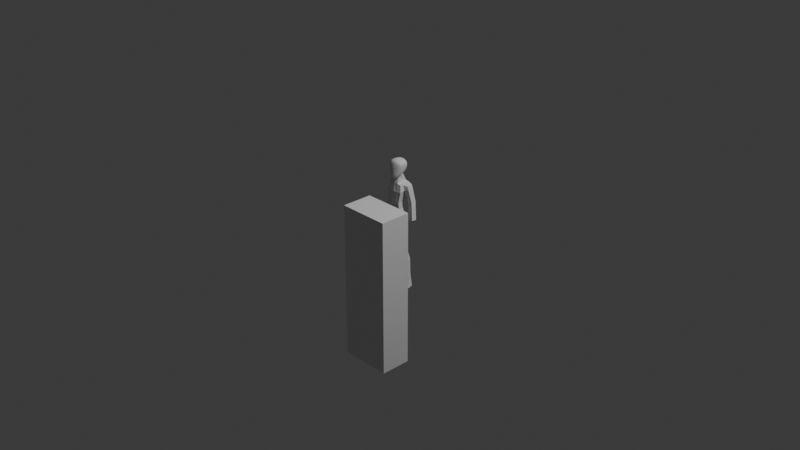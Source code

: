 # Source: RookieTrainerTypeA.blend  (saved by Blender 4.0.36; exported with 4.5.12 LTS)
import bpy
from mathutils import Matrix  # noqa: F401  (used for matrix-valued properties, if any)

bpy.ops.wm.read_factory_settings(use_empty=True)
scene = bpy.context.scene
scene.name = 'Scene'

# ---- collections
col_collection = bpy.data.collections.new('Collection'); scene.collection.children.link(col_collection)

# ---- materials (node trees are filled in below, after node groups)
mat_material = bpy.data.materials.new('Material')
mat_material.alpha_threshold = 0.0
mat_material.use_transparent_shadow = False
mat_material.roughness = 0.5
mat_material.line_color = (0.0, 0.0, 0.0, 1.0)

# ---- material node trees
mat_material.use_nodes = True; mat_material.node_tree.nodes.clear()
_N = mat_material.node_tree.nodes; _L = mat_material.node_tree.links
n0 = _N.new('ShaderNodeOutputMaterial'); n0.name = 'Material Output'; n0.location = (300, 300)
n1 = _N.new('ShaderNodeBsdfPrincipled'); n1.name = 'Principled BSDF'; n1.location = (10, 300)
n1.inputs[3].default_value = 1.45
_L.new(n1.outputs[0], n0.inputs[0])
n0.is_active_output = True

# ---- world
world_world = bpy.data.worlds.new('World'); scene.world = world_world
world_world.use_nodes = True; world_world.node_tree.nodes.clear()
_N = world_world.node_tree.nodes; _L = world_world.node_tree.links
n0 = _N.new('ShaderNodeOutputWorld'); n0.name = 'World Output'; n0.location = (300, 300)
n1 = _N.new('ShaderNodeBackground'); n1.name = 'Background'; n1.location = (10, 300)
n1.inputs[0].default_value = (0.05088, 0.05088, 0.05088, 1.0)
_L.new(n1.outputs[0], n0.inputs[0])
n0.is_active_output = True
world_world.color = (0.05088, 0.05088, 0.05088)
world_world.use_sun_shadow = False
world_world.sun_shadow_jitter_overblur = 0.0

# ---- cameras
cam_camera = bpy.data.cameras.new('Camera')
cam_camera.clip_end = 100.0
cam_camera.ortho_scale = 7.314

# ---- lights
light_light = bpy.data.lights.new('Light', 'POINT')
light_light.transmission_factor = 0.0
light_light.use_soft_falloff = False
light_light.energy = 1000.0
light_light.shadow_soft_size = 0.1
light_light.shadow_maximum_resolution = 0.006
light_light.use_absolute_resolution = True

# ---- meshes
me_cube = bpy.data.meshes.new('Cube')
me_cube.from_pydata([(1.0, 1.0, 1.0), (1.0, 1.0, -1.0), (1.0, -1.0, 1.0), (1.0, -1.0, -1.0), (-1.0, 1.0, 1.0), (-1.0, 1.0, -1.0), (-1.0, -1.0, 1.0), (-1.0, -1.0, -1.0)], [], [(0, 4, 6, 2), (3, 2, 6, 7), (7, 6, 4, 5), (5, 1, 3, 7), (1, 0, 2, 3), (5, 4, 0, 1)])
_uv = me_cube.uv_layers.new(name='UVMap')
_uv.uv.foreach_set('vector', [0.625, 0.5, 0.875, 0.5, 0.875, 0.75, 0.625, 0.75, 0.375, 0.75, 0.625, 0.75, 0.625, 1.0, 0.375, 1.0, 0.375, 0.0, 0.625, 0.0, 0.625, 0.25, 0.375, 0.25, 0.125, 0.5, 0.375, 0.5, 0.375, 0.75, 0.125, 0.75, 0.375, 0.5, 0.625, 0.5, 0.625, 0.75, 0.375, 0.75, 0.375, 0.25, 0.625, 0.25, 0.625, 0.5, 0.375, 0.5])
me_cube.materials.append(mat_material)
me_cube.use_mirror_vertex_groups = False
me_cube.update()
me_cube_002 = bpy.data.meshes.new('Cube.002')
me_cube_002.from_pydata([(0.0, 0.9288, -2.434), (0.0, -1.586, -2.528), (1.081, -1.311, -2.506), (0.8928, 0.8364, -2.394), (1.355, -1.216, -3.57), (1.103, -0.9539, 1.31), (1.167, 0.8937, -3.222), (1.103, 1.01, 1.523), (0.0, 0.9903, -3.235), (0.0, 1.079, 1.629), (0.0, -1.484, -3.564), (0.0, -1.053, 1.435), (0.0, -1.504, 0.2315), (1.316, -1.228, 0.2225), (0.0, 1.532, 0.2366), (1.173, 1.343, 0.189), (0.0, -1.689, -1.425), (1.051, -1.407, -1.438), (0.0, 0.8263, -1.425), (0.8634, 0.7408, -1.419), (1.183, -0.3573, 1.27), (1.301, 1.031, 1.445), (1.377, -0.3181, 0.4228), (1.392, 1.138, 0.5519), (1.694, -1.363, -5.468), (1.507, 0.2959, -5.371), (0.0, 0.3489, -5.341), (0.0, -1.642, -5.419), (1.838, -0.8651, -9.536), (1.658, 0.2048, -9.409), (0.983, 0.1832, -9.458), (0.9786, -1.055, -9.523), (2.085, -0.184, -13.25), (1.92, 0.634, -13.23), (1.373, 0.6448, -13.28), (1.373, -0.3008, -13.28), (1.888, 0.001286, 1.141), (1.882, 0.9426, 1.274), (2.05, -0.04102, 0.5299), (2.05, 1.028, 0.574), (1.762, 1.231, -1.47), (1.791, 0.2234, -1.552), (2.424, 1.243, -1.33), (2.452, 0.2359, -1.411), (2.25, 0.7706, -4.167), (2.287, -0.2349, -4.076), (2.923, 0.8161, -4.111), (2.96, -0.1894, -4.02), (1.597, 0.3095, -7.376), (0.4443, 0.3202, -7.442), (1.785, -1.23, -7.407), (0.4443, -1.422, -7.454), (1.148, 0.6744, -11.06), (1.145, -0.5304, -11.11), (2.002, -0.3423, -11.11), (1.818, 0.6808, -11.02), (0.4464, 0.9013, -2.414), (0.5403, -1.473, -2.517), (0.5513, 1.055, 1.592), (0.6774, -1.372, -3.567), (0.5835, 0.9619, -3.229), (0.5513, -1.046, 1.398), (0.6581, -1.389, 0.227), (0.5865, 1.467, 0.2128), (0.4317, 0.8003, -1.422), (0.5255, -1.574, -1.431), (0.8471, -1.528, -5.443), (0.7533, 0.3299, -5.356), (1.408, -1.004, -9.53), (1.32, 0.2165, -9.434), (1.69, -0.2637, -13.27), (1.647, 0.6874, -13.26), (1.115, -1.39, -7.431), (1.021, 0.3442, -7.409), (1.483, 0.7277, -11.04), (1.573, -0.4501, -11.11), (2.306, -0.1232, -15.62), (2.161, 0.7895, -15.57), (1.443, 0.7548, -15.57), (1.318, -0.179, -15.62), (1.827, -0.1517, -15.62), (1.803, 0.7868, -15.57), (1.46, 0.6998, -14.44), (1.413, -0.2399, -14.45), (1.758, -0.2077, -14.43), (2.143, -0.1536, -14.42), (2.006, 0.7118, -14.39), (1.725, 0.7371, -14.41), (1.876, -0.9579, -15.64), (2.371, -0.9293, -15.64), (1.383, -0.9852, -15.64), (1.808, -0.9608, -15.07), (1.549, -0.9731, -15.16), (2.192, -0.8934, -15.15), (1.953, -2.033, -15.62), (2.372, -1.945, -15.61), (1.515, -2.001, -15.59), (1.911, -1.827, -15.31), (1.531, -1.969, -15.48), (2.261, -1.883, -15.48), (0.4426, -0.4453, 2.296), (0.0, -0.6542, 2.2), (0.0, 0.6271, 2.804), (0.4749, 0.4058, 2.724), (0.2524, -0.5827, 2.205), (0.2543, 0.5409, 2.766), (0.5302, 0.0008418, 2.569)], [], [(65, 62, 12, 16), (63, 58, 7, 15), (7, 5, 20, 21), (60, 56, 3, 6), (60, 6, 25, 67), (6, 3, 2, 4), (11, 61, 100, 104, 101), (19, 15, 13, 17), (62, 61, 11, 12), (59, 57, 1, 10), (64, 63, 15, 19), (56, 64, 19, 3), (3, 19, 17, 2), (57, 65, 16, 1), (22, 23, 40, 41), (15, 7, 21, 23), (5, 13, 22, 20), (13, 15, 23, 22), (73, 48, 29, 69), (59, 10, 27, 66), (6, 4, 24, 25), (53, 52, 34, 35), (48, 50, 28, 29), (51, 49, 30, 31), (72, 51, 31, 68), (76, 85, 93, 89), (75, 53, 35, 70), (55, 54, 32, 33), (74, 55, 33, 71), (39, 37, 36, 38), (20, 22, 38, 36), (23, 21, 37, 39), (21, 20, 36, 37), (40, 42, 46, 44), (38, 22, 41, 43), (39, 38, 43, 42), (23, 39, 42, 40), (45, 44, 46, 47), (41, 40, 44, 45), (43, 41, 45, 47), (42, 43, 47, 46), (66, 27, 51, 72), (27, 26, 49, 51), (25, 24, 50, 48), (67, 25, 48, 73), (69, 29, 55, 74), (29, 28, 54, 55), (68, 31, 53, 75), (31, 30, 52, 53), (28, 68, 75, 54), (30, 69, 74, 52), (26, 67, 73, 49), (24, 66, 72, 50), (52, 74, 71, 34), (54, 75, 70, 32), (83, 82, 78, 79), (50, 72, 68, 28), (4, 59, 66, 24), (49, 73, 69, 30), (2, 17, 65, 57), (0, 18, 64, 56), (18, 14, 63, 64), (4, 2, 57, 59), (13, 5, 61, 62), (7, 58, 61, 5), (8, 60, 67, 26), (8, 0, 56, 60), (14, 9, 58, 63), (17, 13, 62, 65), (81, 77, 76, 80), (78, 81, 80, 79), (87, 86, 77, 81), (82, 87, 81, 78), (86, 85, 76, 77), (79, 80, 88, 90), (70, 35, 83, 84), (33, 32, 85, 86), (34, 71, 87, 82), (71, 33, 86, 87), (35, 34, 82, 83), (32, 70, 84, 85), (88, 89, 95, 94), (89, 93, 99, 95), (83, 79, 90, 92), (84, 83, 92, 91), (85, 84, 91, 93), (80, 76, 89, 88), (99, 97, 94, 95), (97, 98, 96, 94), (91, 92, 98, 97), (92, 90, 96, 98), (90, 88, 94, 96), (93, 91, 97, 99), (58, 9, 102, 105, 103), (61, 58, 103, 106, 100), (105, 102, 101, 104, 100, 106, 103)])
_uv = me_cube_002.uv_layers.new(name='UVMap')
_uv.uv.foreach_set('vector', [0.5368, 0.8125, 0.5811, 0.8125, 0.5811, 0.875, 0.5368, 0.875, 0.5811, 0.4375, 0.625, 0.4375, 0.625, 0.5, 0.5811, 0.5, 0.625, 0.5, 0.625, 0.75, 0.625, 0.75, 0.625, 0.5, 0.375, 0.4375, 0.5, 0.4375, 0.5, 0.5, 0.375, 0.5, 0.375, 0.4375, 0.375, 0.5, 0.375, 0.5, 0.375, 0.4375, 0.375, 0.5, 0.5, 0.5, 0.5, 0.75, 0.375, 0.75, 0.625, 0.875, 0.625, 0.8125, 0.625, 0.8125, 0.625, 0.8438, 0.625, 0.875, 0.5368, 0.5, 0.5811, 0.5, 0.5811, 0.75, 0.5368, 0.75, 0.5811, 0.8125, 0.625, 0.8125, 0.625, 0.875, 0.5811, 0.875, 0.375, 0.8125, 0.5, 0.8125, 0.5, 0.875, 0.375, 0.875, 0.5368, 0.4375, 0.5811, 0.4375, 0.5811, 0.5, 0.5368, 0.5, 0.5, 0.4375, 0.5368, 0.4375, 0.5368, 0.5, 0.5, 0.5, 0.5, 0.5, 0.5368, 0.5, 0.5368, 0.75, 0.5, 0.75, 0.5, 0.8125, 0.5368, 0.8125, 0.5368, 0.875, 0.5, 0.875, 0.5811, 0.75, 0.5811, 0.5, 0.5811, 0.5, 0.5811, 0.75, 0.5811, 0.5, 0.625, 0.5, 0.625, 0.5, 0.5811, 0.5, 0.625, 0.75, 0.5811, 0.75, 0.5811, 0.75, 0.625, 0.75, 0.5811, 0.75, 0.5811, 0.5, 0.5811, 0.5, 0.5811, 0.75, 0.375, 0.4375, 0.375, 0.5, 0.375, 0.5, 0.375, 0.4375, 0.375, 0.8125, 0.375, 0.875, 0.375, 0.875, 0.375, 0.8125, 0.375, 0.5, 0.375, 0.75, 0.375, 0.75, 0.375, 0.5, 0.0, 0.0, 0.0, 0.0, 0.0, 0.0, 0.0, 0.0, 0.375, 0.5, 0.375, 0.75, 0.375, 0.75, 0.375, 0.5, 0.0, 0.0, 0.0, 0.0, 0.0, 0.0, 0.0, 0.0, 0.375, 0.8125, 0.375, 0.875, 0.375, 0.875, 0.375, 0.8125, 0.375, 0.75, 0.375, 0.75, 0.375, 0.75, 0.375, 0.75, 0.375, 0.8125, 0.375, 0.875, 0.375, 0.875, 0.375, 0.8125, 0.375, 0.5, 0.375, 0.75, 0.375, 0.75, 0.375, 0.5, 0.375, 0.4375, 0.375, 0.5, 0.375, 0.5, 0.375, 0.4375, 0.5811, 0.5, 0.625, 0.5, 0.625, 0.75, 0.5811, 0.75, 0.625, 0.75, 0.5811, 0.75, 0.5811, 0.75, 0.625, 0.75, 0.5811, 0.5, 0.625, 0.5, 0.625, 0.5, 0.5811, 0.5, 0.625, 0.5, 0.625, 0.75, 0.625, 0.75, 0.625, 0.5, 0.5811, 0.5, 0.5811, 0.5, 0.5811, 0.5, 0.5811, 0.5, 0.5811, 0.75, 0.5811, 0.75, 0.5811, 0.75, 0.5811, 0.75, 0.5811, 0.5, 0.5811, 0.75, 0.5811, 0.75, 0.5811, 0.5, 0.5811, 0.5, 0.5811, 0.5, 0.5811, 0.5, 0.5811, 0.5, 0.5811, 0.75, 0.5811, 0.5, 0.5811, 0.5, 0.5811, 0.75, 0.5811, 0.75, 0.5811, 0.5, 0.5811, 0.5, 0.5811, 0.75, 0.5811, 0.75, 0.5811, 0.75, 0.5811, 0.75, 0.5811, 0.75, 0.5811, 0.5, 0.5811, 0.75, 0.5811, 0.75, 0.5811, 0.5, 0.375, 0.8125, 0.375, 0.875, 0.375, 0.875, 0.375, 0.8125, 0.0, 0.0, 0.0, 0.0, 0.0, 0.0, 0.0, 0.0, 0.375, 0.5, 0.375, 0.75, 0.375, 0.75, 0.375, 0.5, 0.375, 0.4375, 0.375, 0.5, 0.375, 0.5, 0.375, 0.4375, 0.375, 0.4375, 0.375, 0.5, 0.375, 0.5, 0.375, 0.4375, 0.375, 0.5, 0.375, 0.75, 0.375, 0.75, 0.375, 0.5, 0.375, 0.8125, 0.375, 0.875, 0.375, 0.875, 0.375, 0.8125, 0.0, 0.0, 0.0, 0.0, 0.0, 0.0, 0.0, 0.0, 0.375, 0.75, 0.375, 0.8125, 0.375, 0.8125, 0.375, 0.75, 0.375, 0.375, 0.375, 0.4375, 0.375, 0.4375, 0.375, 0.375, 0.375, 0.375, 0.375, 0.4375, 0.375, 0.4375, 0.375, 0.375, 0.375, 0.75, 0.375, 0.8125, 0.375, 0.8125, 0.375, 0.75, 0.375, 0.375, 0.375, 0.4375, 0.375, 0.4375, 0.375, 0.375, 0.375, 0.75, 0.375, 0.8125, 0.375, 0.8125, 0.375, 0.75, 0.0, 0.0, 0.0, 0.0, 0.0, 0.0, 0.0, 0.0, 0.375, 0.75, 0.375, 0.8125, 0.375, 0.8125, 0.375, 0.75, 0.375, 0.75, 0.375, 0.8125, 0.375, 0.8125, 0.375, 0.75, 0.375, 0.375, 0.375, 0.4375, 0.375, 0.4375, 0.375, 0.375, 0.5, 0.75, 0.5368, 0.75, 0.5368, 0.8125, 0.5, 0.8125, 0.5, 0.375, 0.5368, 0.375, 0.5368, 0.4375, 0.5, 0.4375, 0.5368, 0.375, 0.5811, 0.375, 0.5811, 0.4375, 0.5368, 0.4375, 0.375, 0.75, 0.5, 0.75, 0.5, 0.8125, 0.375, 0.8125, 0.5811, 0.75, 0.625, 0.75, 0.625, 0.8125, 0.5811, 0.8125, 0.625, 0.5, 0.6875, 0.5, 0.6875, 0.75, 0.625, 0.75, 0.375, 0.375, 0.375, 0.4375, 0.375, 0.4375, 0.375, 0.375, 0.375, 0.375, 0.5, 0.375, 0.5, 0.4375, 0.375, 0.4375, 0.5811, 0.375, 0.625, 0.375, 0.625, 0.4375, 0.5811, 0.4375, 0.5368, 0.75, 0.5811, 0.75, 0.5811, 0.8125, 0.5368, 0.8125, 0.3125, 0.5, 0.375, 0.5, 0.375, 0.75, 0.3125, 0.75, 0.25, 0.5, 0.3125, 0.5, 0.3125, 0.75, 0.25, 0.75, 0.375, 0.4375, 0.375, 0.5, 0.375, 0.5, 0.375, 0.4375, 0.375, 0.375, 0.375, 0.4375, 0.375, 0.4375, 0.375, 0.375, 0.375, 0.5, 0.375, 0.75, 0.375, 0.75, 0.375, 0.5, 0.25, 0.75, 0.3125, 0.75, 0.3125, 0.75, 0.25, 0.75, 0.375, 0.8125, 0.375, 0.875, 0.375, 0.875, 0.375, 0.8125, 0.375, 0.5, 0.375, 0.75, 0.375, 0.75, 0.375, 0.5, 0.375, 0.375, 0.375, 0.4375, 0.375, 0.4375, 0.375, 0.375, 0.375, 0.4375, 0.375, 0.5, 0.375, 0.5, 0.375, 0.4375, 0.0, 0.0, 0.0, 0.0, 0.0, 0.0, 0.0, 0.0, 0.375, 0.75, 0.375, 0.8125, 0.375, 0.8125, 0.375, 0.75, 0.3125, 0.75, 0.375, 0.75, 0.375, 0.75, 0.3125, 0.75, 0.375, 0.75, 0.375, 0.75, 0.375, 0.75, 0.375, 0.75, 0.0, 0.0, 0.0, 0.0, 0.0, 0.0, 0.0, 0.0, 0.375, 0.8125, 0.375, 0.875, 0.375, 0.875, 0.375, 0.8125, 0.375, 0.75, 0.375, 0.8125, 0.375, 0.8125, 0.375, 0.75, 0.3125, 0.75, 0.375, 0.75, 0.375, 0.75, 0.3125, 0.75, 0.375, 0.75, 0.375, 0.8125, 0.375, 0.8125, 0.375, 0.75, 0.375, 0.8125, 0.375, 0.875, 0.375, 0.875, 0.375, 0.8125, 0.375, 0.8125, 0.375, 0.875, 0.375, 0.875, 0.375, 0.8125, 0.0, 0.0, 0.0, 0.0, 0.0, 0.0, 0.0, 0.0, 0.25, 0.75, 0.3125, 0.75, 0.3125, 0.75, 0.25, 0.75, 0.375, 0.75, 0.375, 0.8125, 0.375, 0.8125, 0.375, 0.75, 0.625, 0.4375, 0.625, 0.375, 0.625, 0.375, 0.625, 0.4062, 0.625, 0.4375, 0.6875, 0.75, 0.6875, 0.5, 0.6875, 0.5, 0.6875, 0.625, 0.6875, 0.75, 0.7188, 0.5, 0.75, 0.5, 0.75, 0.75, 0.7188, 0.75, 0.6875, 0.75, 0.6875, 0.625, 0.6875, 0.5])
me_cube_002.update()
me_cube_003 = bpy.data.meshes.new('Cube.003')
me_cube_003.from_pydata([(1.079, -1.079, -1.686), (1.361, -1.29, 1.079), (1.079, 0.7536, -0.6305), (1.361, 0.78, 0.8944), (0.0, 1.306, -1.051), (0.0, 0.9736, 1.37), (1.378, 0.9032, 0.1584), (1.079, 0.07039, -1.255), (1.361, -0.07039, 0.9648), (1.378, -1.0, -0.22), (0.0, -2.114, -3.192), (0.0, -1.387, 1.466), (0.0, -0.03519, 1.37), (0.0, 0.08212, -1.802), (0.0, -2.078, -0.5558), (1.378, 2.955e-08, -0.22), (0.0, 1.496, 0.3461)], [], [(16, 5, 3, 6), (15, 8, 1, 9), (13, 7, 0, 10), (8, 12, 11, 1), (3, 5, 12, 8), (4, 2, 7, 13), (0, 9, 14, 10), (9, 1, 11, 14), (7, 15, 9, 0), (2, 6, 15, 7), (6, 3, 8, 15), (4, 16, 6, 2)])
_uv = me_cube_003.uv_layers.new(name='UVMap')
_uv.uv.foreach_set('vector', [0.5, 0.375, 0.625, 0.375, 0.625, 0.5, 0.5, 0.5, 0.5, 0.625, 0.625, 0.625, 0.625, 0.75, 0.5, 0.75, 0.25, 0.625, 0.375, 0.625, 0.375, 0.75, 0.25, 0.75, 0.625, 0.625, 0.75, 0.625, 0.75, 0.75, 0.625, 0.75, 0.625, 0.5, 0.75, 0.5, 0.75, 0.625, 0.625, 0.625, 0.25, 0.5, 0.375, 0.5, 0.375, 0.625, 0.25, 0.625, 0.375, 0.75, 0.5, 0.75, 0.5, 0.875, 0.375, 0.875, 0.5, 0.75, 0.625, 0.75, 0.625, 0.875, 0.5, 0.875, 0.375, 0.625, 0.5, 0.625, 0.5, 0.75, 0.375, 0.75, 0.375, 0.5, 0.5, 0.5, 0.5, 0.625, 0.375, 0.625, 0.5, 0.5, 0.625, 0.5, 0.625, 0.625, 0.5, 0.625, 0.375, 0.375, 0.5, 0.375, 0.5, 0.5, 0.375, 0.5])
me_cube_003.update()

# ---- objects
ob_cube = bpy.data.objects.new('Cube', me_cube)
ob_light = bpy.data.objects.new('Light', light_light)
ob_camera = bpy.data.objects.new('Camera', cam_camera)
ob_empty = bpy.data.objects.new('Empty', None)
ob_empty_001 = bpy.data.objects.new('Empty.001', None)
ob_torso = bpy.data.objects.new('Torso', me_cube_002)
ob_cube_001 = bpy.data.objects.new('Cube.001', me_cube_003)

# ---- transforms, parenting, visibility, modifiers, constraints
ob_cube.location = (0.8545, -1.083, 0.0)
ob_cube.scale = (0.25, 0.15, 0.762)
ob_cube.lock_rotations_4d = False
ob_cube.empty_display_type = 'ARROWS'
ob_cube.lineart.crease_threshold = 0.0
ob_light.location = (4.076, 1.005, 5.904)
ob_light.rotation_euler = (0.6503, 0.05522, 1.866)
ob_light.lock_rotations_4d = False
ob_light.empty_display_type = 'ARROWS'
ob_light.color = (0.0, 0.0, 0.0, 0.0)
ob_light.lineart.crease_threshold = 0.0
ob_camera.location = (7.359, -6.926, 4.958)
ob_camera.rotation_euler = (1.109, 0.0, 0.8149)
ob_camera.lock_rotations_4d = False
ob_camera.empty_display_type = 'ARROWS'
ob_camera.color = (0.0, 0.0, 0.0, 0.0)
ob_camera.display_type = 'WIRE'
ob_camera.lineart.crease_threshold = 0.0
ob_empty.location = (0.4966, 2.148, 0.2219)
ob_empty.rotation_euler = (1.571, 0.0, 0.0)
ob_empty.scale = (0.5795, 0.5795, 0.5795)
ob_empty.empty_display_type = 'IMAGE'
ob_empty.empty_display_size = 5.0
ob_empty_001.location = (-2.304, 0.3429, 0.2219)
ob_empty_001.rotation_euler = (1.571, 0.0, -1.571)
ob_empty_001.scale = (0.579, 0.579, 0.579)
ob_empty_001.empty_display_type = 'IMAGE'
ob_empty_001.empty_display_size = 5.0
ob_torso.location = (0.0, 0.0, 0.3205)
ob_torso.scale = (0.06764, 0.05546, 0.06764)
_m = ob_torso.modifiers.new('Mirror', 'MIRROR')
_m.use_clip = True
ob_cube_001.location = (0.0, 0.0, 0.5925)
ob_cube_001.scale = (0.0581, 0.0581, 0.0581)
_m = ob_cube_001.modifiers.new('Mirror', 'MIRROR')
_m.use_clip = True
_m = ob_cube_001.modifiers.new('Subdivision', 'SUBSURF')
_m.levels = 3

# ---- collection membership
col_collection.objects.link(ob_cube)
col_collection.objects.link(ob_light)
col_collection.objects.link(ob_camera)
col_collection.objects.link(ob_empty)
col_collection.objects.link(ob_empty_001)
col_collection.objects.link(ob_torso)
col_collection.objects.link(ob_cube_001)

# ---- scene / render settings (as saved in the file)
scene.camera = ob_camera
scene.frame_start = 1; scene.frame_end = 250; scene.frame_set(0)
scene.render.engine = 'BLENDER_EEVEE_NEXT'
scene.cycles.sampling_pattern = 'TABULATED_SOBOL'
bpy.context.view_layer.update()
